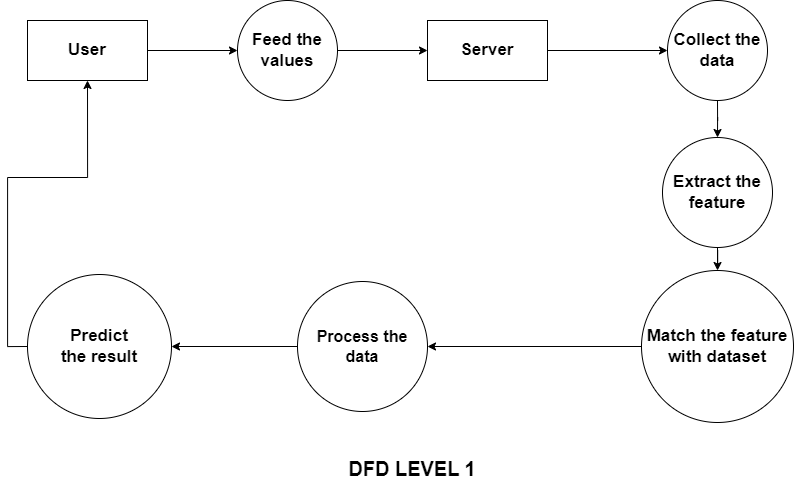

The diagram above was exported from draw.io. Its source (the exported page's mxGraphModel, read from the mxfile embedded in the PNG):
<mxGraphModel dx="1351" dy="769" grid="0" gridSize="10" guides="1" tooltips="1" connect="1" arrows="1" fold="1" page="1" pageScale="1" pageWidth="1169" pageHeight="827" math="0" shadow="0">
  <root>
    <mxCell id="0" />
    <mxCell id="1" parent="0" />
    <mxCell id="HZZSkuFkBwHyGMggfHY2-11" style="edgeStyle=orthogonalEdgeStyle;rounded=0;orthogonalLoop=1;jettySize=auto;html=1;entryX=0;entryY=0.5;entryDx=0;entryDy=0;" parent="1" source="HZZSkuFkBwHyGMggfHY2-1" target="HZZSkuFkBwHyGMggfHY2-2" edge="1">
      <mxGeometry relative="1" as="geometry" />
    </mxCell>
    <mxCell id="HZZSkuFkBwHyGMggfHY2-1" value="&lt;font style=&quot;font-size: 17px;&quot;&gt;&lt;b&gt;User&lt;/b&gt;&lt;/font&gt;" style="rounded=0;whiteSpace=wrap;html=1;" parent="1" vertex="1">
      <mxGeometry x="80" y="70" width="120" height="60" as="geometry" />
    </mxCell>
    <mxCell id="HZZSkuFkBwHyGMggfHY2-12" style="edgeStyle=orthogonalEdgeStyle;rounded=0;orthogonalLoop=1;jettySize=auto;html=1;entryX=0;entryY=0.5;entryDx=0;entryDy=0;" parent="1" source="HZZSkuFkBwHyGMggfHY2-2" target="HZZSkuFkBwHyGMggfHY2-3" edge="1">
      <mxGeometry relative="1" as="geometry" />
    </mxCell>
    <mxCell id="HZZSkuFkBwHyGMggfHY2-2" value="&lt;font style=&quot;font-size: 17px;&quot;&gt;&lt;b&gt;Feed the values&lt;/b&gt;&lt;/font&gt;" style="ellipse;whiteSpace=wrap;html=1;aspect=fixed;" parent="1" vertex="1">
      <mxGeometry x="290" y="50" width="100" height="100" as="geometry" />
    </mxCell>
    <mxCell id="HZZSkuFkBwHyGMggfHY2-13" style="edgeStyle=orthogonalEdgeStyle;rounded=0;orthogonalLoop=1;jettySize=auto;html=1;" parent="1" source="HZZSkuFkBwHyGMggfHY2-3" target="HZZSkuFkBwHyGMggfHY2-7" edge="1">
      <mxGeometry relative="1" as="geometry" />
    </mxCell>
    <mxCell id="HZZSkuFkBwHyGMggfHY2-3" value="&lt;font style=&quot;font-size: 17px;&quot;&gt;&lt;b&gt;Server&lt;/b&gt;&lt;/font&gt;" style="rounded=0;whiteSpace=wrap;html=1;" parent="1" vertex="1">
      <mxGeometry x="480" y="70" width="120" height="60" as="geometry" />
    </mxCell>
    <mxCell id="HZZSkuFkBwHyGMggfHY2-16" style="edgeStyle=orthogonalEdgeStyle;rounded=0;orthogonalLoop=1;jettySize=auto;html=1;entryX=1;entryY=0.5;entryDx=0;entryDy=0;" parent="1" source="HZZSkuFkBwHyGMggfHY2-5" target="HZZSkuFkBwHyGMggfHY2-9" edge="1">
      <mxGeometry relative="1" as="geometry">
        <mxPoint x="604.000000000003" y="452" as="targetPoint" />
      </mxGeometry>
    </mxCell>
    <mxCell id="HZZSkuFkBwHyGMggfHY2-5" value="&lt;font style=&quot;font-size: 17px;&quot;&gt;&lt;b&gt;Match the feature with dataset&lt;/b&gt;&lt;/font&gt;" style="ellipse;whiteSpace=wrap;html=1;aspect=fixed;" parent="1" vertex="1">
      <mxGeometry x="694" y="320" width="152" height="152" as="geometry" />
    </mxCell>
    <mxCell id="HZZSkuFkBwHyGMggfHY2-15" style="edgeStyle=orthogonalEdgeStyle;rounded=0;orthogonalLoop=1;jettySize=auto;html=1;entryX=0.5;entryY=0;entryDx=0;entryDy=0;" parent="1" source="HZZSkuFkBwHyGMggfHY2-6" target="HZZSkuFkBwHyGMggfHY2-5" edge="1">
      <mxGeometry relative="1" as="geometry" />
    </mxCell>
    <mxCell id="HZZSkuFkBwHyGMggfHY2-6" value="&lt;font style=&quot;font-size: 17px;&quot;&gt;&lt;b&gt;Extract the feature&lt;/b&gt;&lt;/font&gt;" style="ellipse;whiteSpace=wrap;html=1;aspect=fixed;" parent="1" vertex="1">
      <mxGeometry x="715" y="187" width="110" height="110" as="geometry" />
    </mxCell>
    <mxCell id="HZZSkuFkBwHyGMggfHY2-14" style="edgeStyle=orthogonalEdgeStyle;rounded=0;orthogonalLoop=1;jettySize=auto;html=1;entryX=0.5;entryY=0;entryDx=0;entryDy=0;" parent="1" source="HZZSkuFkBwHyGMggfHY2-7" target="HZZSkuFkBwHyGMggfHY2-6" edge="1">
      <mxGeometry relative="1" as="geometry">
        <mxPoint x="810" y="180" as="targetPoint" />
      </mxGeometry>
    </mxCell>
    <mxCell id="HZZSkuFkBwHyGMggfHY2-7" value="&lt;font style=&quot;font-size: 17px;&quot;&gt;&lt;b&gt;Collect the data&lt;/b&gt;&lt;/font&gt;" style="ellipse;whiteSpace=wrap;html=1;aspect=fixed;" parent="1" vertex="1">
      <mxGeometry x="720" y="50" width="100" height="100" as="geometry" />
    </mxCell>
    <mxCell id="HZZSkuFkBwHyGMggfHY2-18" style="edgeStyle=orthogonalEdgeStyle;rounded=0;orthogonalLoop=1;jettySize=auto;html=1;" parent="1" source="HZZSkuFkBwHyGMggfHY2-9" target="HZZSkuFkBwHyGMggfHY2-10" edge="1">
      <mxGeometry relative="1" as="geometry" />
    </mxCell>
    <mxCell id="HZZSkuFkBwHyGMggfHY2-9" value="&lt;font size=&quot;1&quot; style=&quot;&quot;&gt;&lt;b style=&quot;font-size: 16px;&quot;&gt;Process the data&lt;/b&gt;&lt;/font&gt;" style="ellipse;whiteSpace=wrap;html=1;aspect=fixed;" parent="1" vertex="1">
      <mxGeometry x="350" y="331" width="130" height="130" as="geometry" />
    </mxCell>
    <mxCell id="HZZSkuFkBwHyGMggfHY2-19" style="edgeStyle=orthogonalEdgeStyle;rounded=0;orthogonalLoop=1;jettySize=auto;html=1;exitX=0;exitY=0.5;exitDx=0;exitDy=0;entryX=0.5;entryY=1;entryDx=0;entryDy=0;" parent="1" source="HZZSkuFkBwHyGMggfHY2-10" target="HZZSkuFkBwHyGMggfHY2-1" edge="1">
      <mxGeometry relative="1" as="geometry" />
    </mxCell>
    <mxCell id="HZZSkuFkBwHyGMggfHY2-10" value="&lt;font style=&quot;font-size: 17px;&quot;&gt;&lt;b&gt;Predict &lt;br&gt;the result&lt;/b&gt;&lt;/font&gt;" style="ellipse;whiteSpace=wrap;html=1;aspect=fixed;" parent="1" vertex="1">
      <mxGeometry x="80" y="324" width="144" height="144" as="geometry" />
    </mxCell>
    <mxCell id="HZZSkuFkBwHyGMggfHY2-21" value="&lt;font style=&quot;font-size: 20px;&quot;&gt;&lt;b&gt;DFD LEVEL 1&lt;/b&gt;&lt;/font&gt;" style="whiteSpace=wrap;html=1;strokeColor=none;" parent="1" vertex="1">
      <mxGeometry x="390" y="488" width="150" height="60" as="geometry" />
    </mxCell>
  </root>
</mxGraphModel>